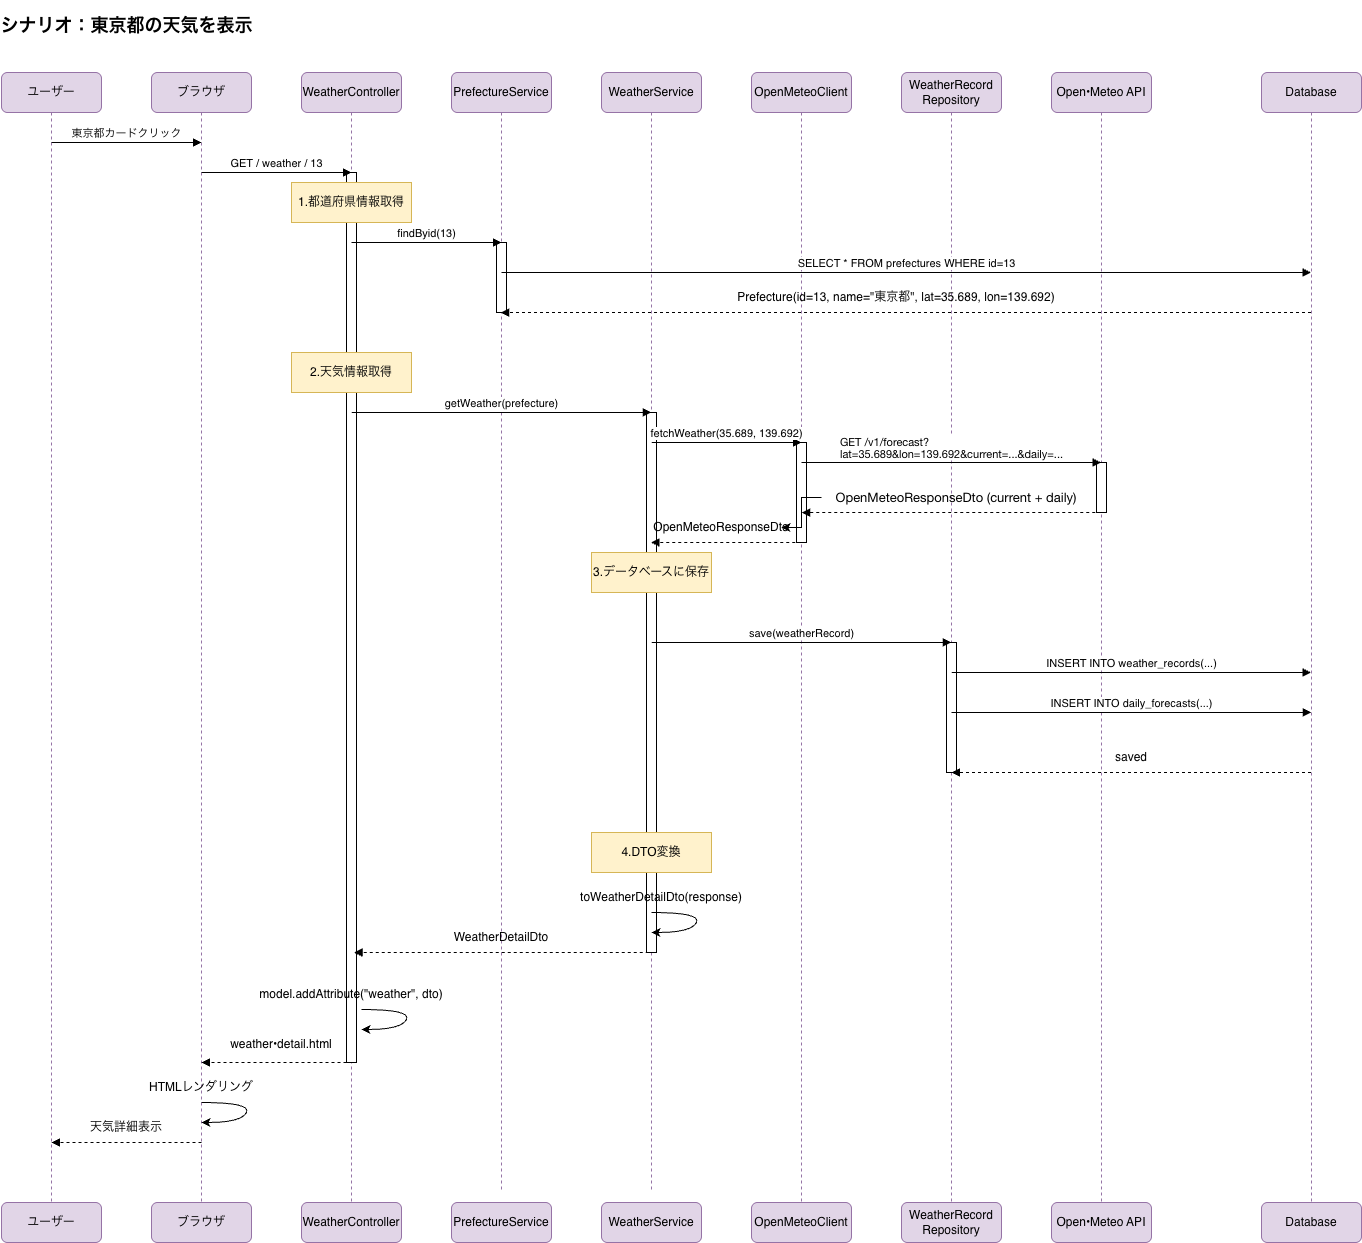

The diagram above was exported from draw.io. Its source (the exported page's mxGraphModel, read from the mxfile embedded in the PNG):
<mxGraphModel dx="2080" dy="1188" grid="1" gridSize="10" guides="1" tooltips="1" connect="1" arrows="1" fold="1" page="1" pageScale="1" pageWidth="1169" pageHeight="1654" math="0" shadow="0">
  <root>
    <mxCell id="0" />
    <mxCell id="1" parent="0" />
    <mxCell id="xxpoW9YBxvB3EAWB_BCE-1" parent="1" style="shape=umlLifeline;perimeter=lifelinePerimeter;whiteSpace=wrap;html=1;container=1;dropTarget=0;collapsible=0;recursiveResize=0;outlineConnect=0;portConstraint=eastwest;newEdgeStyle={&quot;curved&quot;:0,&quot;rounded&quot;:0};fillColor=#e1d5e7;strokeColor=#9673a6;rounded=1;" value="ユーザー" vertex="1">
      <mxGeometry height="1130" width="100" x="40" y="80" as="geometry" />
    </mxCell>
    <mxCell id="xxpoW9YBxvB3EAWB_BCE-2" parent="1" style="text;align=center;fontStyle=1;verticalAlign=middle;spacingLeft=3;spacingRight=3;strokeColor=none;rotatable=0;points=[[0,0.5],[1,0.5]];portConstraint=eastwest;html=1;" value="&lt;h2&gt;シナリオ：東京都の天気を表示&lt;/h2&gt;" vertex="1">
      <mxGeometry height="26" width="250" x="40" y="20" as="geometry" />
    </mxCell>
    <mxCell id="xxpoW9YBxvB3EAWB_BCE-4" parent="1" style="shape=umlLifeline;perimeter=lifelinePerimeter;whiteSpace=wrap;html=1;container=1;dropTarget=0;collapsible=0;recursiveResize=0;outlineConnect=0;portConstraint=eastwest;newEdgeStyle={&quot;curved&quot;:0,&quot;rounded&quot;:0};fillColor=#e1d5e7;strokeColor=#9673a6;rounded=1;" value="ブラウザ" vertex="1">
      <mxGeometry height="1130" width="100" x="190" y="80" as="geometry" />
    </mxCell>
    <mxCell id="xxpoW9YBxvB3EAWB_BCE-5" parent="1" style="shape=umlLifeline;perimeter=lifelinePerimeter;whiteSpace=wrap;html=1;container=1;dropTarget=0;collapsible=0;recursiveResize=0;outlineConnect=0;portConstraint=eastwest;newEdgeStyle={&quot;curved&quot;:0,&quot;rounded&quot;:0};fillColor=#e1d5e7;strokeColor=#9673a6;rounded=1;" value="WeatherController" vertex="1">
      <mxGeometry height="1130" width="100" x="340" y="80" as="geometry" />
    </mxCell>
    <mxCell id="xxpoW9YBxvB3EAWB_BCE-29" parent="xxpoW9YBxvB3EAWB_BCE-5" style="html=1;points=[[0,0,0,0,5],[0,1,0,0,-5],[1,0,0,0,5],[1,1,0,0,-5]];perimeter=orthogonalPerimeter;outlineConnect=0;targetShapes=umlLifeline;portConstraint=eastwest;newEdgeStyle={&quot;curved&quot;:0,&quot;rounded&quot;:0};" value="" vertex="1">
      <mxGeometry height="890" width="10" x="45" y="100" as="geometry" />
    </mxCell>
    <mxCell id="xxpoW9YBxvB3EAWB_BCE-6" parent="1" style="shape=umlLifeline;perimeter=lifelinePerimeter;whiteSpace=wrap;html=1;container=1;dropTarget=0;collapsible=0;recursiveResize=0;outlineConnect=0;portConstraint=eastwest;newEdgeStyle={&quot;curved&quot;:0,&quot;rounded&quot;:0};fillColor=#e1d5e7;strokeColor=#9673a6;rounded=1;" value="PrefectureService" vertex="1">
      <mxGeometry height="1120" width="100" x="490" y="80" as="geometry" />
    </mxCell>
    <mxCell id="xxpoW9YBxvB3EAWB_BCE-28" parent="xxpoW9YBxvB3EAWB_BCE-6" style="html=1;points=[[0,0,0,0,5],[0,1,0,0,-5],[1,0,0,0,5],[1,1,0,0,-5]];perimeter=orthogonalPerimeter;outlineConnect=0;targetShapes=umlLifeline;portConstraint=eastwest;newEdgeStyle={&quot;curved&quot;:0,&quot;rounded&quot;:0};" value="" vertex="1">
      <mxGeometry height="70" width="10" x="45" y="170" as="geometry" />
    </mxCell>
    <mxCell id="xxpoW9YBxvB3EAWB_BCE-7" parent="1" style="shape=umlLifeline;perimeter=lifelinePerimeter;whiteSpace=wrap;html=1;container=1;dropTarget=0;collapsible=0;recursiveResize=0;outlineConnect=0;portConstraint=eastwest;newEdgeStyle={&quot;curved&quot;:0,&quot;rounded&quot;:0};fillColor=#e1d5e7;strokeColor=#9673a6;rounded=1;" value="WeatherService" vertex="1">
      <mxGeometry height="1120" width="100" x="640" y="80" as="geometry" />
    </mxCell>
    <mxCell id="xxpoW9YBxvB3EAWB_BCE-44" parent="xxpoW9YBxvB3EAWB_BCE-7" style="html=1;points=[[0,0,0,0,5],[0,1,0,0,-5],[1,0,0,0,5],[1,1,0,0,-5]];perimeter=orthogonalPerimeter;outlineConnect=0;targetShapes=umlLifeline;portConstraint=eastwest;newEdgeStyle={&quot;curved&quot;:0,&quot;rounded&quot;:0};" value="" vertex="1">
      <mxGeometry height="540" width="10" x="45" y="340" as="geometry" />
    </mxCell>
    <mxCell id="xxpoW9YBxvB3EAWB_BCE-8" parent="1" style="shape=umlLifeline;perimeter=lifelinePerimeter;whiteSpace=wrap;html=1;container=1;dropTarget=0;collapsible=0;recursiveResize=0;outlineConnect=0;portConstraint=eastwest;newEdgeStyle={&quot;curved&quot;:0,&quot;rounded&quot;:0};fillColor=#e1d5e7;strokeColor=#9673a6;rounded=1;" value="OpenMeteoClient" vertex="1">
      <mxGeometry height="1130" width="100" x="790" y="80" as="geometry" />
    </mxCell>
    <mxCell id="xxpoW9YBxvB3EAWB_BCE-49" parent="xxpoW9YBxvB3EAWB_BCE-8" style="html=1;points=[[0,0,0,0,5],[0,1,0,0,-5],[1,0,0,0,5],[1,1,0,0,-5]];perimeter=orthogonalPerimeter;outlineConnect=0;targetShapes=umlLifeline;portConstraint=eastwest;newEdgeStyle={&quot;curved&quot;:0,&quot;rounded&quot;:0};" value="" vertex="1">
      <mxGeometry height="100" width="10" x="45" y="370" as="geometry" />
    </mxCell>
    <mxCell id="xxpoW9YBxvB3EAWB_BCE-9" parent="1" style="shape=umlLifeline;perimeter=lifelinePerimeter;whiteSpace=wrap;html=1;container=1;dropTarget=0;collapsible=0;recursiveResize=0;outlineConnect=0;portConstraint=eastwest;newEdgeStyle={&quot;curved&quot;:0,&quot;rounded&quot;:0};fillColor=#e1d5e7;strokeColor=#9673a6;rounded=1;" value="WeatherRecord&lt;div&gt;Repository&lt;/div&gt;" vertex="1">
      <mxGeometry height="1130" width="100" x="940" y="80" as="geometry" />
    </mxCell>
    <mxCell id="xxpoW9YBxvB3EAWB_BCE-58" parent="xxpoW9YBxvB3EAWB_BCE-9" style="html=1;points=[[0,0,0,0,5],[0,1,0,0,-5],[1,0,0,0,5],[1,1,0,0,-5]];perimeter=orthogonalPerimeter;outlineConnect=0;targetShapes=umlLifeline;portConstraint=eastwest;newEdgeStyle={&quot;curved&quot;:0,&quot;rounded&quot;:0};" value="" vertex="1">
      <mxGeometry height="130" width="10" x="45" y="570" as="geometry" />
    </mxCell>
    <mxCell id="xxpoW9YBxvB3EAWB_BCE-10" parent="1" style="shape=umlLifeline;perimeter=lifelinePerimeter;whiteSpace=wrap;html=1;container=1;dropTarget=0;collapsible=0;recursiveResize=0;outlineConnect=0;portConstraint=eastwest;newEdgeStyle={&quot;curved&quot;:0,&quot;rounded&quot;:0};fillColor=#e1d5e7;strokeColor=#9673a6;rounded=1;" value="Open•Meteo API" vertex="1">
      <mxGeometry height="1130" width="100" x="1090" y="80" as="geometry" />
    </mxCell>
    <mxCell id="xxpoW9YBxvB3EAWB_BCE-64" parent="xxpoW9YBxvB3EAWB_BCE-10" style="html=1;points=[[0,0,0,0,5],[0,1,0,0,-5],[1,0,0,0,5],[1,1,0,0,-5]];perimeter=orthogonalPerimeter;outlineConnect=0;targetShapes=umlLifeline;portConstraint=eastwest;newEdgeStyle={&quot;curved&quot;:0,&quot;rounded&quot;:0};" value="" vertex="1">
      <mxGeometry height="50" width="10" x="45" y="390" as="geometry" />
    </mxCell>
    <mxCell id="xxpoW9YBxvB3EAWB_BCE-11" parent="1" style="shape=umlLifeline;perimeter=lifelinePerimeter;whiteSpace=wrap;html=1;container=1;dropTarget=0;collapsible=0;recursiveResize=0;outlineConnect=0;portConstraint=eastwest;newEdgeStyle={&quot;curved&quot;:0,&quot;rounded&quot;:0};fillColor=#e1d5e7;strokeColor=#9673a6;rounded=1;" value="Database" vertex="1">
      <mxGeometry height="1130" width="100" x="1300" y="80" as="geometry" />
    </mxCell>
    <mxCell id="xxpoW9YBxvB3EAWB_BCE-12" parent="1" style="html=1;whiteSpace=wrap;fillColor=#e1d5e7;strokeColor=#9673a6;rounded=1;" value="ユーザー" vertex="1">
      <mxGeometry height="40" width="100" x="40" y="1210" as="geometry" />
    </mxCell>
    <mxCell id="xxpoW9YBxvB3EAWB_BCE-13" parent="1" style="html=1;whiteSpace=wrap;fillColor=#e1d5e7;strokeColor=#9673a6;rounded=1;" value="ブラウザ" vertex="1">
      <mxGeometry height="40" width="100" x="190" y="1210" as="geometry" />
    </mxCell>
    <mxCell id="xxpoW9YBxvB3EAWB_BCE-14" parent="1" style="html=1;whiteSpace=wrap;fillColor=#e1d5e7;strokeColor=#9673a6;rounded=1;" value="WeatherController" vertex="1">
      <mxGeometry height="40" width="100" x="340" y="1210" as="geometry" />
    </mxCell>
    <mxCell id="xxpoW9YBxvB3EAWB_BCE-15" parent="1" style="html=1;whiteSpace=wrap;fillColor=#e1d5e7;strokeColor=#9673a6;rounded=1;" value="PrefectureService" vertex="1">
      <mxGeometry height="40" width="100" x="490" y="1210" as="geometry" />
    </mxCell>
    <mxCell id="xxpoW9YBxvB3EAWB_BCE-16" parent="1" style="html=1;whiteSpace=wrap;fillColor=#e1d5e7;strokeColor=#9673a6;rounded=1;" value="WeatherService" vertex="1">
      <mxGeometry height="40" width="100" x="640" y="1210" as="geometry" />
    </mxCell>
    <mxCell id="xxpoW9YBxvB3EAWB_BCE-17" parent="1" style="html=1;whiteSpace=wrap;fillColor=#e1d5e7;strokeColor=#9673a6;rounded=1;" value="OpenMeteoClient" vertex="1">
      <mxGeometry height="40" width="100" x="790" y="1210" as="geometry" />
    </mxCell>
    <mxCell id="xxpoW9YBxvB3EAWB_BCE-18" parent="1" style="html=1;whiteSpace=wrap;fillColor=#e1d5e7;strokeColor=#9673a6;rounded=1;" value="WeatherRecord&lt;div&gt;Repository&lt;/div&gt;" vertex="1">
      <mxGeometry height="40" width="100" x="940" y="1210" as="geometry" />
    </mxCell>
    <mxCell id="xxpoW9YBxvB3EAWB_BCE-19" parent="1" style="html=1;whiteSpace=wrap;fillColor=#e1d5e7;strokeColor=#9673a6;rounded=1;" value="Open•Meteo API" vertex="1">
      <mxGeometry height="40" width="100" x="1090" y="1210" as="geometry" />
    </mxCell>
    <mxCell id="xxpoW9YBxvB3EAWB_BCE-20" parent="1" style="html=1;whiteSpace=wrap;fillColor=#e1d5e7;strokeColor=#9673a6;rounded=1;" value="Database" vertex="1">
      <mxGeometry height="40" width="100" x="1300" y="1210" as="geometry" />
    </mxCell>
    <mxCell id="xxpoW9YBxvB3EAWB_BCE-22" edge="1" parent="1" style="html=1;verticalAlign=bottom;endArrow=block;curved=0;rounded=0;" value="東京都カードクリック">
      <mxGeometry relative="1" width="80" x="-0.0044" as="geometry">
        <mxPoint as="offset" />
        <mxPoint x="90" y="150" as="sourcePoint" />
        <mxPoint x="240" y="150" as="targetPoint" />
      </mxGeometry>
    </mxCell>
    <mxCell id="xxpoW9YBxvB3EAWB_BCE-23" edge="1" parent="1" style="html=1;verticalAlign=bottom;endArrow=block;curved=0;rounded=0;" value="GET / weather / 13">
      <mxGeometry relative="1" width="80" as="geometry">
        <mxPoint x="240" y="180" as="sourcePoint" />
        <mxPoint x="390" y="180" as="targetPoint" />
      </mxGeometry>
    </mxCell>
    <mxCell id="xxpoW9YBxvB3EAWB_BCE-24" edge="1" parent="1" style="html=1;verticalAlign=bottom;endArrow=block;curved=0;rounded=0;" value="findByid(13)">
      <mxGeometry relative="1" width="80" as="geometry">
        <mxPoint x="390" y="250" as="sourcePoint" />
        <mxPoint x="540" y="250" as="targetPoint" />
      </mxGeometry>
    </mxCell>
    <mxCell id="xxpoW9YBxvB3EAWB_BCE-25" edge="1" parent="1" style="html=1;verticalAlign=bottom;endArrow=block;curved=0;rounded=0;" target="xxpoW9YBxvB3EAWB_BCE-11" value="SELECT * FROM prefectures WHERE id=13">
      <mxGeometry relative="1" width="80" as="geometry">
        <mxPoint x="540" y="280" as="sourcePoint" />
        <mxPoint x="1140" y="280" as="targetPoint" />
      </mxGeometry>
    </mxCell>
    <mxCell id="xxpoW9YBxvB3EAWB_BCE-26" edge="1" parent="1" style="html=1;verticalAlign=bottom;labelBackgroundColor=none;endArrow=block;endFill=1;dashed=1;rounded=0;" value="">
      <mxGeometry relative="1" width="160" as="geometry">
        <mxPoint x="1349.5" y="320" as="sourcePoint" />
        <mxPoint x="539.1666666666667" y="320" as="targetPoint" />
      </mxGeometry>
    </mxCell>
    <mxCell id="xxpoW9YBxvB3EAWB_BCE-27" parent="1" style="text;html=1;whiteSpace=wrap;strokeColor=none;fillColor=none;align=center;verticalAlign=middle;rounded=0;" value="Prefecture(id=13, name=&quot;東京都&quot;, lat=35.689, lon=139.692)" vertex="1">
      <mxGeometry height="30" width="330" x="770" y="290" as="geometry" />
    </mxCell>
    <mxCell id="xxpoW9YBxvB3EAWB_BCE-31" edge="1" parent="1" style="html=1;verticalAlign=bottom;labelBackgroundColor=none;endArrow=block;endFill=1;dashed=1;rounded=0;" value="">
      <mxGeometry relative="1" width="160" as="geometry">
        <mxPoint x="240" y="1150" as="sourcePoint" />
        <mxPoint x="90" y="1150" as="targetPoint" />
      </mxGeometry>
    </mxCell>
    <mxCell id="xxpoW9YBxvB3EAWB_BCE-32" parent="1" style="text;html=1;whiteSpace=wrap;strokeColor=none;fillColor=none;align=center;verticalAlign=middle;rounded=0;" value="天気詳細表示" vertex="1">
      <mxGeometry height="30" width="90" x="120" y="1120" as="geometry" />
    </mxCell>
    <mxCell id="xxpoW9YBxvB3EAWB_BCE-33" edge="1" parent="1" style="curved=1;endArrow=classic;html=1;rounded=0;" value="">
      <mxGeometry height="50" relative="1" width="50" as="geometry">
        <Array as="points">
          <mxPoint x="290" y="1110" />
          <mxPoint x="280" y="1130" />
        </Array>
        <mxPoint x="240" y="1110" as="sourcePoint" />
        <mxPoint x="240" y="1130" as="targetPoint" />
      </mxGeometry>
    </mxCell>
    <mxCell id="xxpoW9YBxvB3EAWB_BCE-34" parent="1" style="text;html=1;whiteSpace=wrap;strokeColor=none;fillColor=none;align=center;verticalAlign=middle;rounded=0;" value="HTMLレンダリング" vertex="1">
      <mxGeometry height="30" width="120" x="180" y="1080" as="geometry" />
    </mxCell>
    <mxCell id="xxpoW9YBxvB3EAWB_BCE-35" edge="1" parent="1" style="html=1;verticalAlign=bottom;labelBackgroundColor=none;endArrow=block;endFill=1;dashed=1;rounded=0;" value="">
      <mxGeometry relative="1" width="160" as="geometry">
        <mxPoint x="390.93" y="1070" as="sourcePoint" />
        <mxPoint x="240.00142857142822" y="1070" as="targetPoint" />
      </mxGeometry>
    </mxCell>
    <mxCell id="xxpoW9YBxvB3EAWB_BCE-36" parent="1" style="text;html=1;whiteSpace=wrap;strokeColor=none;fillColor=none;align=center;verticalAlign=middle;rounded=0;" value="weather•detail.html" vertex="1">
      <mxGeometry height="30" width="120" x="260" y="1037" as="geometry" />
    </mxCell>
    <mxCell id="xxpoW9YBxvB3EAWB_BCE-37" edge="1" parent="1" style="curved=1;endArrow=classic;html=1;rounded=0;" value="">
      <mxGeometry height="50" relative="1" width="50" as="geometry">
        <Array as="points">
          <mxPoint x="450" y="1017" />
          <mxPoint x="440" y="1037" />
        </Array>
        <mxPoint x="400" y="1017" as="sourcePoint" />
        <mxPoint x="400" y="1037" as="targetPoint" />
      </mxGeometry>
    </mxCell>
    <mxCell id="xxpoW9YBxvB3EAWB_BCE-38" parent="1" style="text;html=1;whiteSpace=wrap;strokeColor=none;fillColor=none;align=center;verticalAlign=middle;rounded=0;" value="model.addAttribute(&quot;weather&quot;, dto)" vertex="1">
      <mxGeometry height="30" width="200" x="290" y="987" as="geometry" />
    </mxCell>
    <mxCell id="xxpoW9YBxvB3EAWB_BCE-39" edge="1" parent="1" style="html=1;verticalAlign=bottom;labelBackgroundColor=none;endArrow=block;endFill=1;dashed=1;rounded=0;" value="">
      <mxGeometry relative="1" width="160" as="geometry">
        <mxPoint x="687.37" y="960" as="sourcePoint" />
        <mxPoint x="392.62" y="960" as="targetPoint" />
      </mxGeometry>
    </mxCell>
    <mxCell id="xxpoW9YBxvB3EAWB_BCE-40" parent="1" style="text;html=1;whiteSpace=wrap;strokeColor=none;fillColor=none;align=center;verticalAlign=middle;rounded=0;" value="WeatherDetailDto" vertex="1">
      <mxGeometry height="30" width="100" x="490" y="930" as="geometry" />
    </mxCell>
    <mxCell id="xxpoW9YBxvB3EAWB_BCE-41" parent="1" style="html=1;whiteSpace=wrap;fillColor=#fff2cc;strokeColor=#d6b656;" value="1.都道府県情報取得" vertex="1">
      <mxGeometry height="40" width="120" x="330" y="190" as="geometry" />
    </mxCell>
    <mxCell id="xxpoW9YBxvB3EAWB_BCE-42" parent="1" style="html=1;whiteSpace=wrap;fillColor=#fff2cc;strokeColor=#d6b656;" value="2.天気情報取得" vertex="1">
      <mxGeometry height="40" width="120" x="330" y="360" as="geometry" />
    </mxCell>
    <mxCell id="xxpoW9YBxvB3EAWB_BCE-43" edge="1" parent="1" style="html=1;verticalAlign=bottom;endArrow=block;curved=0;rounded=0;" value="getWeather(prefecture)">
      <mxGeometry relative="1" width="80" x="0.0017" as="geometry">
        <mxPoint as="offset" />
        <mxPoint x="390.25" y="420" as="sourcePoint" />
        <mxPoint x="689.75" y="420" as="targetPoint" />
      </mxGeometry>
    </mxCell>
    <mxCell id="xxpoW9YBxvB3EAWB_BCE-45" edge="1" parent="1" style="curved=1;endArrow=classic;html=1;rounded=0;" value="">
      <mxGeometry height="50" relative="1" width="50" as="geometry">
        <Array as="points">
          <mxPoint x="740" y="920" />
          <mxPoint x="730" y="940" />
        </Array>
        <mxPoint x="690" y="920" as="sourcePoint" />
        <mxPoint x="690" y="940" as="targetPoint" />
      </mxGeometry>
    </mxCell>
    <mxCell id="xxpoW9YBxvB3EAWB_BCE-46" parent="1" style="text;html=1;whiteSpace=wrap;strokeColor=none;fillColor=none;align=center;verticalAlign=middle;rounded=0;" value="toWeatherDetailDto(response)" vertex="1">
      <mxGeometry height="30" width="120" x="640" y="890" as="geometry" />
    </mxCell>
    <mxCell id="xxpoW9YBxvB3EAWB_BCE-47" parent="1" style="html=1;whiteSpace=wrap;fillColor=#fff2cc;strokeColor=#d6b656;" value="4.DTO変換" vertex="1">
      <mxGeometry height="40" width="120" x="630" y="840" as="geometry" />
    </mxCell>
    <mxCell id="xxpoW9YBxvB3EAWB_BCE-48" edge="1" parent="1" style="html=1;verticalAlign=bottom;endArrow=block;curved=0;rounded=0;" value="fetchWeather(35.689, 139.692)">
      <mxGeometry relative="1" width="80" x="0.0017" as="geometry">
        <mxPoint as="offset" />
        <mxPoint x="690.25" y="450" as="sourcePoint" />
        <mxPoint x="840" y="450" as="targetPoint" />
      </mxGeometry>
    </mxCell>
    <mxCell id="xxpoW9YBxvB3EAWB_BCE-51" edge="1" parent="1" style="html=1;verticalAlign=bottom;endArrow=block;curved=0;rounded=0;" target="xxpoW9YBxvB3EAWB_BCE-10" value="&lt;p class=&quot;p1&quot; style=&quot;margin: 0px; font-variant-numeric: normal; font-variant-east-asian: normal; font-variant-alternates: normal; font-size-adjust: none; font-language-override: normal; font-kerning: auto; font-optical-sizing: auto; font-feature-settings: normal; font-variation-settings: normal; font-variant-position: normal; font-variant-emoji: normal; font-stretch: normal; line-height: normal; font-family: &amp;quot;Helvetica Neue&amp;quot;; text-align: start; text-wrap-mode: wrap;&quot;&gt;&lt;font&gt;GET /v1/forecast?lat=35.689&amp;amp;lon=139.692&amp;amp;current=...&amp;amp;daily=...&lt;/font&gt;&lt;/p&gt;">
      <mxGeometry relative="1" width="80" x="0.0017" as="geometry">
        <mxPoint as="offset" />
        <mxPoint x="840" y="470" as="sourcePoint" />
        <mxPoint x="989.75" y="470" as="targetPoint" />
      </mxGeometry>
    </mxCell>
    <mxCell id="xxpoW9YBxvB3EAWB_BCE-52" edge="1" parent="1" style="html=1;verticalAlign=bottom;labelBackgroundColor=none;endArrow=block;endFill=1;dashed=1;rounded=0;" value="">
      <mxGeometry relative="1" width="160" as="geometry">
        <mxPoint x="1139.75" y="520" as="sourcePoint" />
        <mxPoint x="840.25" y="520" as="targetPoint" />
      </mxGeometry>
    </mxCell>
    <mxCell id="xxpoW9YBxvB3EAWB_BCE-63" edge="1" parent="1" source="xxpoW9YBxvB3EAWB_BCE-53" style="edgeStyle=orthogonalEdgeStyle;rounded=0;orthogonalLoop=1;jettySize=auto;html=1;" target="xxpoW9YBxvB3EAWB_BCE-56" value="">
      <mxGeometry relative="1" as="geometry" />
    </mxCell>
    <mxCell id="xxpoW9YBxvB3EAWB_BCE-53" parent="1" style="text;html=1;whiteSpace=wrap;strokeColor=none;fillColor=none;align=center;verticalAlign=middle;rounded=0;" value="&lt;p class=&quot;p1&quot; style=&quot;margin: 0px; font-variant-numeric: normal; font-variant-east-asian: normal; font-variant-alternates: normal; font-size-adjust: none; font-language-override: normal; font-kerning: auto; font-optical-sizing: auto; font-feature-settings: normal; font-variation-settings: normal; font-variant-position: normal; font-variant-emoji: normal; font-stretch: normal; font-size: 13px; line-height: normal; font-family: &amp;quot;Helvetica Neue&amp;quot;; text-align: start;&quot;&gt;OpenMeteoResponseDto (current + daily)&lt;/p&gt;" vertex="1">
      <mxGeometry height="30" width="270" x="860" y="490" as="geometry" />
    </mxCell>
    <mxCell id="xxpoW9YBxvB3EAWB_BCE-54" edge="1" parent="1" style="html=1;verticalAlign=bottom;labelBackgroundColor=none;endArrow=block;endFill=1;dashed=1;rounded=0;" target="xxpoW9YBxvB3EAWB_BCE-7" value="">
      <mxGeometry relative="1" width="160" as="geometry">
        <mxPoint x="839.75" y="550" as="sourcePoint" />
        <mxPoint x="540.25" y="550" as="targetPoint" />
      </mxGeometry>
    </mxCell>
    <mxCell id="xxpoW9YBxvB3EAWB_BCE-55" parent="1" style="html=1;whiteSpace=wrap;fillColor=#fff2cc;strokeColor=#d6b656;" value="3.データベースに保存" vertex="1">
      <mxGeometry height="40" width="120" x="630" y="560" as="geometry" />
    </mxCell>
    <mxCell id="xxpoW9YBxvB3EAWB_BCE-56" parent="1" style="text;html=1;whiteSpace=wrap;strokeColor=none;fillColor=none;align=center;verticalAlign=middle;rounded=0;" value="OpenMeteoResponseDto" vertex="1">
      <mxGeometry height="30" width="120" x="700" y="520" as="geometry" />
    </mxCell>
    <mxCell id="xxpoW9YBxvB3EAWB_BCE-57" edge="1" parent="1" style="html=1;verticalAlign=bottom;endArrow=block;curved=0;rounded=0;" value="save(weatherRecord)">
      <mxGeometry relative="1" width="80" x="0.0017" as="geometry">
        <mxPoint as="offset" />
        <mxPoint x="690.25" y="650" as="sourcePoint" />
        <mxPoint x="989.75" y="650" as="targetPoint" />
      </mxGeometry>
    </mxCell>
    <mxCell id="xxpoW9YBxvB3EAWB_BCE-59" edge="1" parent="1" style="html=1;verticalAlign=bottom;endArrow=block;curved=0;rounded=0;" target="xxpoW9YBxvB3EAWB_BCE-11" value="INSERT INTO weather_records(...)">
      <mxGeometry relative="1" width="80" x="0.0017" as="geometry">
        <mxPoint as="offset" />
        <mxPoint x="990.25" y="680" as="sourcePoint" />
        <mxPoint x="1289.75" y="680" as="targetPoint" />
      </mxGeometry>
    </mxCell>
    <mxCell id="xxpoW9YBxvB3EAWB_BCE-60" edge="1" parent="1" style="html=1;verticalAlign=bottom;endArrow=block;curved=0;rounded=0;" value="INSERT INTO daily_forecasts(...)">
      <mxGeometry relative="1" width="80" x="0.0017" as="geometry">
        <mxPoint as="offset" />
        <mxPoint x="990" y="720" as="sourcePoint" />
        <mxPoint x="1349.75" y="720" as="targetPoint" />
      </mxGeometry>
    </mxCell>
    <mxCell id="xxpoW9YBxvB3EAWB_BCE-61" edge="1" parent="1" source="xxpoW9YBxvB3EAWB_BCE-11" style="html=1;verticalAlign=bottom;labelBackgroundColor=none;endArrow=block;endFill=1;dashed=1;rounded=0;" value="">
      <mxGeometry relative="1" width="160" as="geometry">
        <mxPoint x="1284.75" y="780" as="sourcePoint" />
        <mxPoint x="990" y="780" as="targetPoint" />
      </mxGeometry>
    </mxCell>
    <mxCell id="xxpoW9YBxvB3EAWB_BCE-62" parent="1" style="text;html=1;whiteSpace=wrap;strokeColor=none;fillColor=none;align=center;verticalAlign=middle;rounded=0;" value="saved" vertex="1">
      <mxGeometry height="30" width="120" x="1110" y="750" as="geometry" />
    </mxCell>
  </root>
</mxGraphModel>